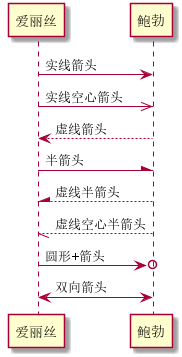

The diagram above was rendered by PlantUML. Its source (embedded in the PNG):
@startuml
  爱丽丝 -> 鲍勃: 实线箭头
  爱丽丝 ->> 鲍勃: 实线空心箭头
  鲍勃 --> 爱丽丝: 虚线箭头
  爱丽丝 -\ 鲍勃: 半箭头
  爱丽丝 /-- 鲍勃: 虚线半箭头
  爱丽丝 \\-- 鲍勃: 虚线空心半箭头
  爱丽丝 ->o 鲍勃: 圆形+箭头
  爱丽丝 <-> 鲍勃: 双向箭头
@enduml